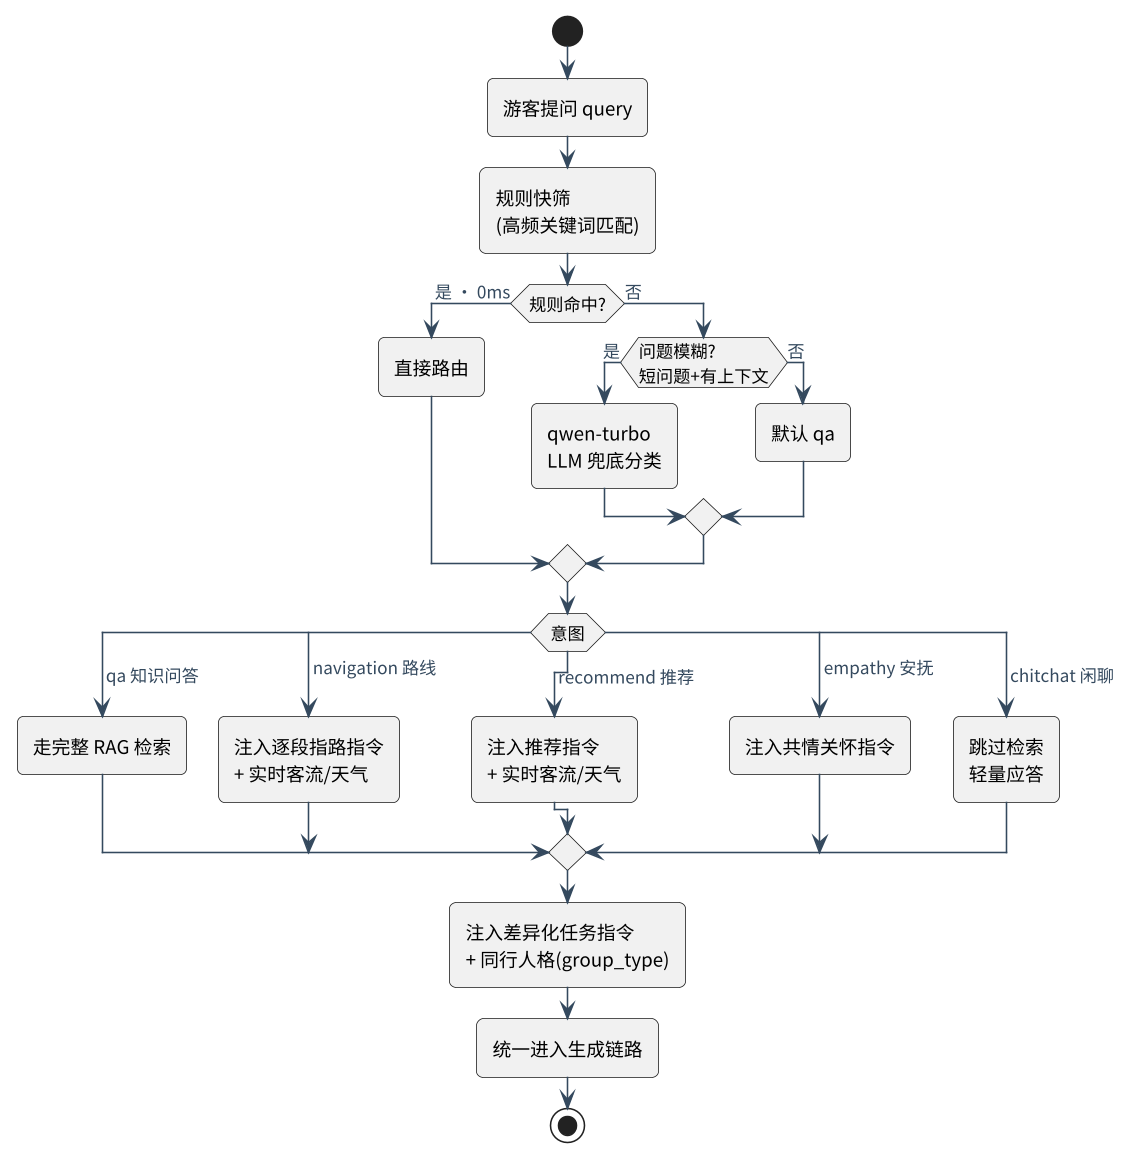

The diagram above was rendered by PlantUML. Its source (embedded in the PNG):
@startuml 08_多智能体分派
!include _style.puml

start
:游客提问 query;
:规则快筛\n(高频关键词匹配);
if (规则命中?) then (是 · 0ms)
  :直接路由;
else (否)
  if (问题模糊?\n短问题+有上下文) then (是)
    :qwen-turbo\nLLM 兜底分类;
  else (否)
    :默认 qa;
  endif
endif

switch (意图)
case ( qa 知识问答 )
  :走完整 RAG 检索;
case ( navigation 路线 )
  :注入逐段指路指令\n+ 实时客流/天气;
case ( recommend 推荐 )
  :注入推荐指令\n+ 实时客流/天气;
case ( empathy 安抚 )
  :注入共情关怀指令;
case ( chitchat 闲聊 )
  :跳过检索\n轻量应答;
endswitch

:注入差异化任务指令\n+ 同行人格(group_type);
:统一进入生成链路;
stop
@enduml